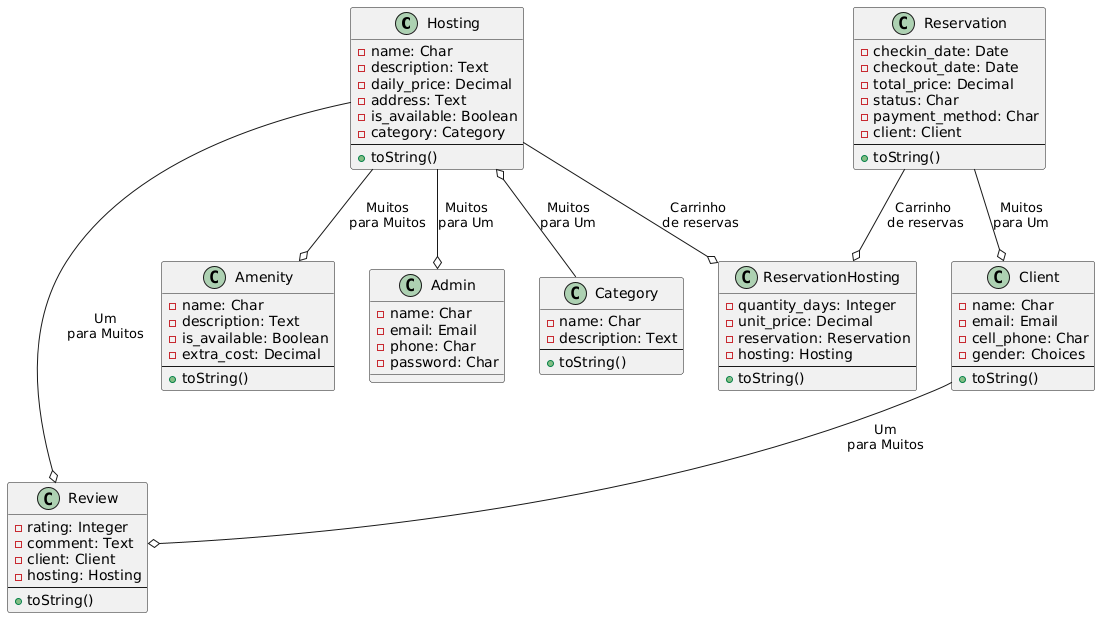

The diagram above was rendered by PlantUML. Its source (embedded in the PNG):
@startuml
class Hosting {
    -name: Char
    -description: Text
    -daily_price: Decimal
    -address: Text
    -is_available: Boolean
    -category: Category
    --
    +toString()
}

class Category {
    -name: Char
    -description: Text
    --
    +toString()
}

class Reservation {
    -checkin_date: Date
    -checkout_date: Date
    -total_price: Decimal
    -status: Char
    -payment_method: Char
    -client: Client
    --
    +toString()
}

class ReservationHosting{
    -quantity_days: Integer
    -unit_price: Decimal
    -reservation: Reservation 
    -hosting: Hosting
    --
    +toString()
}

class Client {
    -name: Char
    -email: Email
    -cell_phone: Char
    -gender: Choices
    --
    +toString()
}

class Review {
    -rating: Integer
    -comment: Text
    -client: Client
    -hosting: Hosting
    --
    +toString()
}

class Amenity {
    -name: Char
    -description: Text
    -is_available: Boolean
    -extra_cost: Decimal
    --
    +toString()
}

class Admin {
    -name: Char
    -email: Email
    -phone: Char
    -password: Char
}

Hosting o-- Category : Muitos\npara Um
Hosting --o ReservationHosting : Carrinho \nde reservas
Reservation --o ReservationHosting : Carrinho \nde reservas
Reservation --o Client : Muitos\npara Um
Client --o Review : Um\npara Muitos
Hosting --o Review : Um\npara Muitos
Hosting --o Admin : Muitos\npara Um
Hosting --o Amenity : Muitos\npara Muitos
@enduml